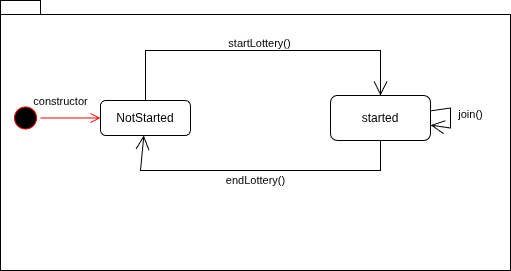

The diagram above was exported from draw.io. Its source (the exported page's mxGraphModel, read from the mxfile embedded in the PNG):
<mxGraphModel dx="3572" dy="826" grid="1" gridSize="10" guides="1" tooltips="1" connect="1" arrows="1" fold="1" page="1" pageScale="1" pageWidth="827" pageHeight="1169" math="0" shadow="0">
  <root>
    <mxCell id="0" />
    <mxCell id="1" parent="0" />
    <mxCell id="2" parent="1" style="shape=folder;fontStyle=1;spacingTop=10;tabWidth=40;tabHeight=14;tabPosition=left;html=1;whiteSpace=wrap;" value="" vertex="1">
      <mxGeometry height="270" width="510" x="-570" y="1890" as="geometry" />
    </mxCell>
    <mxCell id="3" parent="1" style="ellipse;html=1;shape=startState;fillColor=#000000;strokeColor=#ff0000;" value="" vertex="1">
      <mxGeometry height="30" width="30" x="-560" y="1992.5" as="geometry" />
    </mxCell>
    <mxCell id="4" edge="1" parent="1" source="3" style="edgeStyle=orthogonalEdgeStyle;html=1;verticalAlign=bottom;endArrow=open;endSize=8;strokeColor=#ff0000;rounded=0;" target="6" value="">
      <mxGeometry relative="1" as="geometry">
        <mxPoint x="-425" y="1990" as="targetPoint" />
      </mxGeometry>
    </mxCell>
    <mxCell id="5" connectable="0" parent="4" style="edgeLabel;html=1;align=center;verticalAlign=middle;resizable=0;points=[];" value="constructor" vertex="1">
      <mxGeometry relative="1" x="-0.2896" y="-1" as="geometry">
        <mxPoint x="-1" y="-18" as="offset" />
      </mxGeometry>
    </mxCell>
    <mxCell id="6" parent="1" style="rounded=1;whiteSpace=wrap;html=1;" value="NotStarted" vertex="1">
      <mxGeometry height="35" width="90" x="-470" y="1990" as="geometry" />
    </mxCell>
    <mxCell id="7" edge="1" parent="1" source="6" style="endArrow=open;endFill=1;endSize=12;html=1;rounded=0;" target="9" value="">
      <mxGeometry relative="1" width="160" as="geometry">
        <Array as="points">
          <mxPoint x="-425" y="1940" />
          <mxPoint x="-190" y="1940" />
        </Array>
        <mxPoint x="-120" y="1860" as="sourcePoint" />
        <mxPoint x="40" y="1860" as="targetPoint" />
      </mxGeometry>
    </mxCell>
    <mxCell id="8" connectable="0" parent="7" style="edgeLabel;html=1;align=center;verticalAlign=middle;resizable=0;points=[];" value="startLottery()" vertex="1">
      <mxGeometry relative="1" x="-0.0056" as="geometry">
        <mxPoint y="-7" as="offset" />
      </mxGeometry>
    </mxCell>
    <mxCell id="9" parent="1" style="rounded=1;whiteSpace=wrap;html=1;" value="started" vertex="1">
      <mxGeometry height="45" width="100" x="-240" y="1985" as="geometry" />
    </mxCell>
    <mxCell id="10" edge="1" parent="1" source="9" style="endArrow=open;endFill=1;endSize=12;html=1;rounded=0;" target="6" value="">
      <mxGeometry relative="1" width="160" as="geometry">
        <Array as="points">
          <mxPoint x="-190" y="2060" />
          <mxPoint x="-350" y="2060" />
          <mxPoint x="-430" y="2060" />
        </Array>
        <mxPoint x="-340" y="2060" as="sourcePoint" />
        <mxPoint x="60" y="1790" as="targetPoint" />
      </mxGeometry>
    </mxCell>
    <mxCell id="11" connectable="0" parent="10" style="edgeLabel;html=1;align=center;verticalAlign=middle;resizable=0;points=[];" value="endLottery()" vertex="1">
      <mxGeometry relative="1" x="0.0175" y="-1" as="geometry">
        <mxPoint y="11" as="offset" />
      </mxGeometry>
    </mxCell>
    <mxCell id="12" edge="1" parent="1" source="9" style="endArrow=open;endFill=1;endSize=12;html=1;rounded=0;" target="9" value="">
      <mxGeometry relative="1" width="160" as="geometry">
        <mxPoint x="-360" y="2040" as="sourcePoint" />
        <mxPoint x="-200" y="2040" as="targetPoint" />
      </mxGeometry>
    </mxCell>
    <mxCell id="13" connectable="0" parent="12" style="edgeLabel;html=1;align=center;verticalAlign=middle;resizable=0;points=[];" value="join()" vertex="1">
      <mxGeometry relative="1" x="-0.2075" y="-1" as="geometry">
        <mxPoint x="21" y="3" as="offset" />
      </mxGeometry>
    </mxCell>
  </root>
</mxGraphModel>